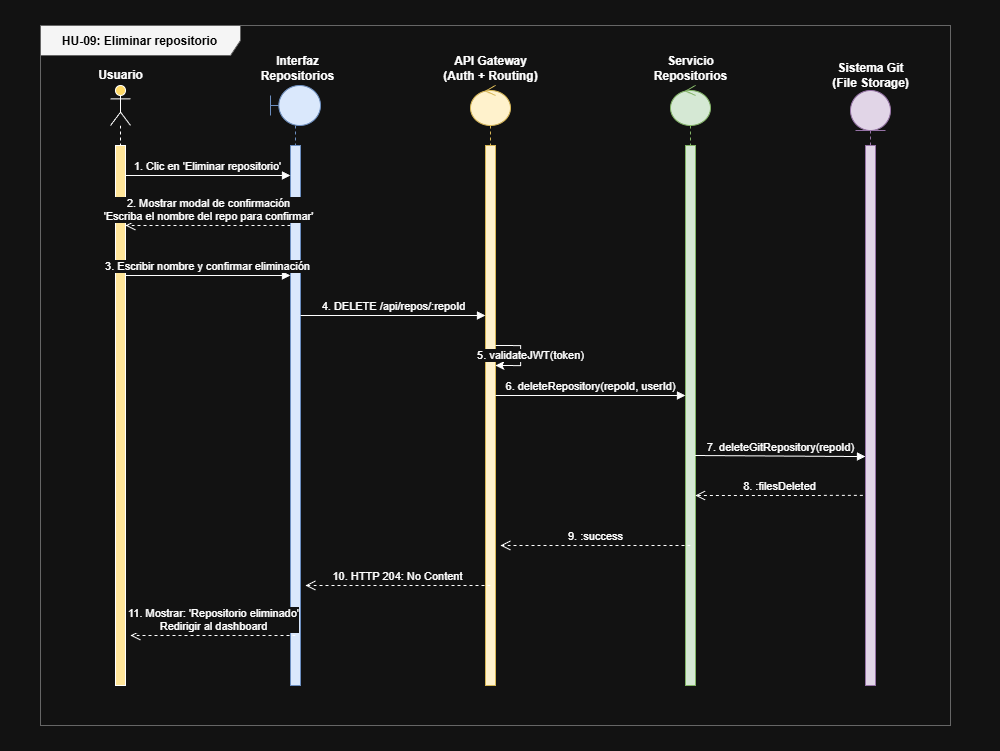

The diagram above was exported from draw.io. Its source (the exported page's mxGraphModel, read from the mxfile embedded in the PNG):
<mxGraphModel dx="2655" dy="1040" grid="1" gridSize="10" guides="1" tooltips="1" connect="1" arrows="1" fold="1" page="1" pageScale="1" pageWidth="100" pageHeight="750" math="0" shadow="0">
  <root>
    <mxCell id="Y-Df0XPF1icsegnI0TMw-0" />
    <mxCell id="Y-Df0XPF1icsegnI0TMw-1" parent="Y-Df0XPF1icsegnI0TMw-0" />
    <mxCell id="Y-Df0XPF1icsegnI0TMw-2" parent="Y-Df0XPF1icsegnI0TMw-1" style="shape=umlFrame;whiteSpace=wrap;html=1;width=200;height=30;fillColor=#f5f5f5;strokeColor=#666666;fontStyle=1;fontSize=14;" value="&lt;span style=&quot;color: rgb(0, 0, 0); font-size: 12px; text-align: left;&quot;&gt;HU-09: Eliminar repositorio&lt;/span&gt;" vertex="1">
      <mxGeometry height="700" width="910" x="40" y="25" as="geometry" />
    </mxCell>
    <mxCell id="Y-Df0XPF1icsegnI0TMw-3" parent="Y-Df0XPF1icsegnI0TMw-1" style="shape=umlLifeline;participant=umlActor;perimeter=lifelinePerimeter;whiteSpace=wrap;html=1;container=1;collapsible=0;recursiveResize=0;verticalAlign=top;spacingTop=36;labelBackgroundColor=#ffffff;outlineConnect=0;fillColor=#FFD966;" value="" vertex="1">
      <mxGeometry height="600" width="20" x="110" y="85" as="geometry" />
    </mxCell>
    <mxCell id="Y-Df0XPF1icsegnI0TMw-4" parent="Y-Df0XPF1icsegnI0TMw-3" style="html=1;points=[];perimeter=orthogonalPerimeter;fillColor=#FFE599;" value="" vertex="1">
      <mxGeometry height="540" width="10" x="5" y="60" as="geometry" />
    </mxCell>
    <mxCell id="Y-Df0XPF1icsegnI0TMw-5" parent="Y-Df0XPF1icsegnI0TMw-1" style="text;html=1;align=center;verticalAlign=middle;resizable=0;points=[];autosize=1;fontStyle=1;" value="Usuario" vertex="1">
      <mxGeometry height="30" width="70" x="85" y="60" as="geometry" />
    </mxCell>
    <mxCell id="Y-Df0XPF1icsegnI0TMw-6" parent="Y-Df0XPF1icsegnI0TMw-1" style="shape=umlLifeline;participant=umlBoundary;perimeter=lifelinePerimeter;whiteSpace=wrap;html=1;container=1;collapsible=0;recursiveResize=0;verticalAlign=top;spacingTop=36;outlineConnect=0;fillColor=#dae8fc;strokeColor=#6c8ebf;" value="" vertex="1">
      <mxGeometry height="600" width="50" x="270" y="85" as="geometry" />
    </mxCell>
    <mxCell id="Y-Df0XPF1icsegnI0TMw-7" parent="Y-Df0XPF1icsegnI0TMw-6" style="html=1;points=[];perimeter=orthogonalPerimeter;fillColor=#dae8fc;strokeColor=#6c8ebf;" value="" vertex="1">
      <mxGeometry height="540" width="10" x="20" y="60" as="geometry" />
    </mxCell>
    <mxCell id="Y-Df0XPF1icsegnI0TMw-8" parent="Y-Df0XPF1icsegnI0TMw-1" style="text;html=1;align=center;verticalAlign=middle;resizable=0;points=[];autosize=1;fontStyle=1;" value="Interfaz&lt;br&gt;Repositorios" vertex="1">
      <mxGeometry height="45" width="90" x="252" y="45" as="geometry" />
    </mxCell>
    <mxCell id="Y-Df0XPF1icsegnI0TMw-9" parent="Y-Df0XPF1icsegnI0TMw-1" style="shape=umlLifeline;participant=umlControl;perimeter=lifelinePerimeter;whiteSpace=wrap;html=1;container=1;collapsible=0;recursiveResize=0;verticalAlign=top;spacingTop=36;outlineConnect=0;fillColor=#fff2cc;strokeColor=#d6b656;" value="" vertex="1">
      <mxGeometry height="600" width="40" x="470" y="85" as="geometry" />
    </mxCell>
    <mxCell id="Y-Df0XPF1icsegnI0TMw-10" parent="Y-Df0XPF1icsegnI0TMw-9" style="html=1;points=[];perimeter=orthogonalPerimeter;fillColor=#fff2cc;strokeColor=#d6b656;" value="" vertex="1">
      <mxGeometry height="540" width="10" x="15" y="60" as="geometry" />
    </mxCell>
    <mxCell id="Y-Df0XPF1icsegnI0TMw-11" parent="Y-Df0XPF1icsegnI0TMw-1" style="text;html=1;align=center;verticalAlign=middle;resizable=0;points=[];autosize=1;fontStyle=1;" value="API Gateway&lt;br&gt;(Auth + Routing)" vertex="1">
      <mxGeometry height="45" width="100" x="440" y="45" as="geometry" />
    </mxCell>
    <mxCell id="Y-Df0XPF1icsegnI0TMw-12" parent="Y-Df0XPF1icsegnI0TMw-1" style="shape=umlLifeline;participant=umlControl;perimeter=lifelinePerimeter;whiteSpace=wrap;html=1;container=1;collapsible=0;recursiveResize=0;verticalAlign=top;spacingTop=36;outlineConnect=0;fillColor=#d5e8d4;strokeColor=#82b366;" value="" vertex="1">
      <mxGeometry height="600" width="40" x="670" y="85" as="geometry" />
    </mxCell>
    <mxCell id="Y-Df0XPF1icsegnI0TMw-13" parent="Y-Df0XPF1icsegnI0TMw-12" style="html=1;points=[];perimeter=orthogonalPerimeter;fillColor=#d5e8d4;strokeColor=#82b366;" value="" vertex="1">
      <mxGeometry height="540" width="10" x="15" y="60" as="geometry" />
    </mxCell>
    <mxCell id="Y-Df0XPF1icsegnI0TMw-14" parent="Y-Df0XPF1icsegnI0TMw-1" style="text;html=1;align=center;verticalAlign=middle;resizable=0;points=[];autosize=1;fontStyle=1;" value="Servicio&lt;br&gt;Repositorios" vertex="1">
      <mxGeometry height="45" width="90" x="645" y="45" as="geometry" />
    </mxCell>
    <mxCell id="Y-Df0XPF1icsegnI0TMw-15" parent="Y-Df0XPF1icsegnI0TMw-1" style="shape=umlLifeline;participant=umlEntity;perimeter=lifelinePerimeter;whiteSpace=wrap;html=1;container=1;collapsible=0;recursiveResize=0;verticalAlign=top;spacingTop=36;outlineConnect=0;fillColor=#e1d5e7;strokeColor=#9673a6;" value="" vertex="1">
      <mxGeometry height="595" width="40" x="850" y="90" as="geometry" />
    </mxCell>
    <mxCell id="Y-Df0XPF1icsegnI0TMw-16" parent="Y-Df0XPF1icsegnI0TMw-1" style="text;html=1;align=center;verticalAlign=middle;resizable=0;points=[];autosize=1;fontStyle=1;" value="Sistema Git&lt;br&gt;(File Storage)" vertex="1">
      <mxGeometry height="45" width="90" x="825" y="52.5" as="geometry" />
    </mxCell>
    <mxCell id="Y-Df0XPF1icsegnI0TMw-52" edge="1" parent="Y-Df0XPF1icsegnI0TMw-1" style="html=1;verticalAlign=bottom;endArrow=block;rounded=0;" value="1. Clic en 'Eliminar repositorio'">
      <mxGeometry relative="1" as="geometry">
        <mxPoint x="125" y="175.0000000000001" as="sourcePoint" />
        <mxPoint x="290" y="175.0000000000001" as="targetPoint" />
      </mxGeometry>
    </mxCell>
    <mxCell id="Y-Df0XPF1icsegnI0TMw-53" edge="1" parent="Y-Df0XPF1icsegnI0TMw-1" style="html=1;verticalAlign=bottom;endArrow=open;dashed=1;endSize=8;rounded=0;" value="2. Mostrar modal de confirmación&lt;br&gt;'Escriba el nombre del repo para confirmar'">
      <mxGeometry relative="1" as="geometry">
        <mxPoint x="290" y="225.0000000000001" as="sourcePoint" />
        <mxPoint x="125" y="225.0000000000001" as="targetPoint" />
      </mxGeometry>
    </mxCell>
    <mxCell id="Y-Df0XPF1icsegnI0TMw-54" edge="1" parent="Y-Df0XPF1icsegnI0TMw-1" style="html=1;verticalAlign=bottom;endArrow=block;rounded=0;" value="3. Escribir nombre y confirmar eliminación">
      <mxGeometry relative="1" as="geometry">
        <mxPoint x="125" y="275.0000000000001" as="sourcePoint" />
        <mxPoint x="290" y="275.0000000000001" as="targetPoint" />
      </mxGeometry>
    </mxCell>
    <mxCell id="Y-Df0XPF1icsegnI0TMw-55" edge="1" parent="Y-Df0XPF1icsegnI0TMw-1" style="html=1;verticalAlign=bottom;endArrow=block;rounded=0;" value="4. DELETE /api/repos/:repoId">
      <mxGeometry relative="1" as="geometry">
        <mxPoint x="300" y="315.0000000000001" as="sourcePoint" />
        <mxPoint x="485" y="315.0000000000001" as="targetPoint" />
      </mxGeometry>
    </mxCell>
    <mxCell id="Y-Df0XPF1icsegnI0TMw-56" edge="1" parent="Y-Df0XPF1icsegnI0TMw-1" style="edgeStyle=orthogonalEdgeStyle;rounded=0;orthogonalLoop=1;jettySize=auto;html=1;" value="5. validateJWT(token)">
      <mxGeometry relative="1" y="10" as="geometry">
        <Array as="points">
          <mxPoint x="520" y="345.0000000000001" />
          <mxPoint x="520" y="365.0000000000001" />
        </Array>
        <mxPoint x="495" y="345.0000000000001" as="sourcePoint" />
        <mxPoint x="495" y="365.0000000000001" as="targetPoint" />
      </mxGeometry>
    </mxCell>
    <mxCell id="Y-Df0XPF1icsegnI0TMw-57" edge="1" parent="Y-Df0XPF1icsegnI0TMw-1" style="html=1;verticalAlign=bottom;endArrow=block;rounded=0;" value="6. deleteRepository(repoId, userId)">
      <mxGeometry relative="1" as="geometry">
        <mxPoint x="495" y="395.0000000000001" as="sourcePoint" />
        <mxPoint x="685" y="395.0000000000001" as="targetPoint" />
      </mxGeometry>
    </mxCell>
    <mxCell id="Y-Df0XPF1icsegnI0TMw-58" edge="1" parent="Y-Df0XPF1icsegnI0TMw-1" style="html=1;verticalAlign=bottom;endArrow=block;rounded=0;entryX=0.039;entryY=0.873;entryDx=0;entryDy=0;entryPerimeter=0;" value="7. deleteGitRepository(repoId)">
      <mxGeometry relative="1" as="geometry">
        <mxPoint x="694.61" y="455.0000000000001" as="sourcePoint" />
        <mxPoint x="864.9999999999999" y="456.0699999999998" as="targetPoint" />
      </mxGeometry>
    </mxCell>
    <mxCell id="Y-Df0XPF1icsegnI0TMw-59" edge="1" parent="Y-Df0XPF1icsegnI0TMw-1" style="html=1;verticalAlign=bottom;endArrow=open;dashed=1;endSize=8;rounded=0;exitX=-0.224;exitY=0.888;exitDx=0;exitDy=0;exitPerimeter=0;" value="8. :filesDeleted">
      <mxGeometry relative="1" as="geometry">
        <mxPoint x="862.3700000000002" y="494.9200000000002" as="sourcePoint" />
        <mxPoint x="694.61" y="495.0000000000001" as="targetPoint" />
      </mxGeometry>
    </mxCell>
    <mxCell id="Y-Df0XPF1icsegnI0TMw-60" edge="1" parent="Y-Df0XPF1icsegnI0TMw-1" style="html=1;verticalAlign=bottom;endArrow=open;dashed=1;endSize=8;rounded=0;" value="9. :success">
      <mxGeometry relative="1" as="geometry">
        <mxPoint as="offset" />
        <mxPoint x="690" y="545.0000000000001" as="sourcePoint" />
        <mxPoint x="500" y="545.0000000000001" as="targetPoint" />
      </mxGeometry>
    </mxCell>
    <mxCell id="Y-Df0XPF1icsegnI0TMw-61" edge="1" parent="Y-Df0XPF1icsegnI0TMw-1" style="html=1;verticalAlign=bottom;endArrow=open;dashed=1;endSize=8;rounded=0;" value="10. HTTP 204: No Content">
      <mxGeometry relative="1" as="geometry">
        <mxPoint x="490" y="585.0000000000001" as="sourcePoint" />
        <mxPoint x="305" y="585.0000000000001" as="targetPoint" />
      </mxGeometry>
    </mxCell>
    <mxCell id="Y-Df0XPF1icsegnI0TMw-62" edge="1" parent="Y-Df0XPF1icsegnI0TMw-1" style="html=1;verticalAlign=bottom;endArrow=open;dashed=1;endSize=8;rounded=0;" value="11. Mostrar: 'Repositorio eliminado'&lt;br&gt;Redirigir al dashboard">
      <mxGeometry relative="1" as="geometry">
        <mxPoint x="295" y="635.0000000000001" as="sourcePoint" />
        <mxPoint x="130" y="635.0000000000001" as="targetPoint" />
      </mxGeometry>
    </mxCell>
    <mxCell id="Y-Df0XPF1icsegnI0TMw-63" parent="Y-Df0XPF1icsegnI0TMw-1" style="html=1;points=[];perimeter=orthogonalPerimeter;fillColor=#e1d5e7;strokeColor=#9673a6;" value="" vertex="1">
      <mxGeometry height="540" width="10" x="865" y="145" as="geometry" />
    </mxCell>
  </root>
</mxGraphModel>